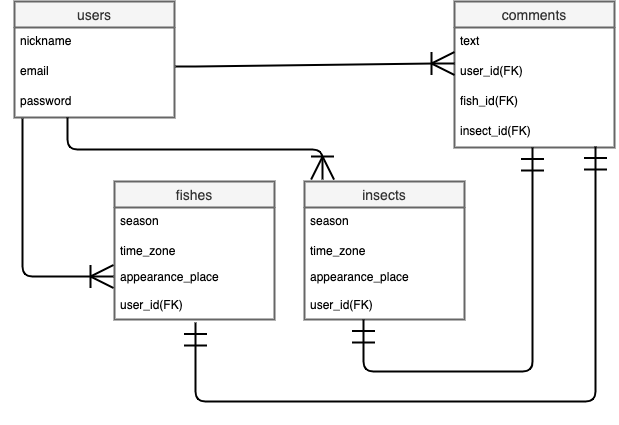

The diagram above was exported from draw.io. Its source (the exported page's mxGraphModel, read from the mxfile embedded in the PNG):
<mxGraphModel dx="308" dy="431" grid="1" gridSize="10" guides="1" tooltips="1" connect="1" arrows="0" fold="1" page="1" pageScale="1" pageWidth="827" pageHeight="1169" background="#ffffff" math="0" shadow="0">
  <root>
    <mxCell id="0" />
    <mxCell id="1" parent="0" />
    <mxCell id="2" value="users" style="swimlane;fontStyle=0;childLayout=stackLayout;horizontal=1;startSize=26;horizontalStack=0;resizeParent=1;resizeParentMax=0;resizeLast=0;collapsible=1;marginBottom=0;align=center;fontSize=14;fillColor=#f5f5f5;strokeColor=#666666;fontColor=#333333;strokeWidth=2;" vertex="1" parent="1">
      <mxGeometry x="70" y="60" width="160" height="116" as="geometry" />
    </mxCell>
    <mxCell id="3" value="nickname" style="text;strokeColor=none;fillColor=none;spacingLeft=4;spacingRight=4;overflow=hidden;rotatable=0;points=[[0,0.5],[1,0.5]];portConstraint=eastwest;fontSize=12;fontColor=#000000;" vertex="1" parent="2">
      <mxGeometry y="26" width="160" height="30" as="geometry" />
    </mxCell>
    <mxCell id="4" value="email" style="text;strokeColor=none;fillColor=none;spacingLeft=4;spacingRight=4;overflow=hidden;rotatable=0;points=[[0,0.5],[1,0.5]];portConstraint=eastwest;fontSize=12;fontColor=#000000;" vertex="1" parent="2">
      <mxGeometry y="56" width="160" height="30" as="geometry" />
    </mxCell>
    <mxCell id="5" value="password" style="text;strokeColor=none;fillColor=none;spacingLeft=4;spacingRight=4;overflow=hidden;rotatable=0;points=[[0,0.5],[1,0.5]];portConstraint=eastwest;fontSize=12;fontColor=#000000;" vertex="1" parent="2">
      <mxGeometry y="86" width="160" height="30" as="geometry" />
    </mxCell>
    <mxCell id="6" value="comments" style="swimlane;fontStyle=0;childLayout=stackLayout;horizontal=1;startSize=26;horizontalStack=0;resizeParent=1;resizeParentMax=0;resizeLast=0;collapsible=1;marginBottom=0;align=center;fontSize=14;fontColor=#333333;labelBackgroundColor=none;strokeColor=#666666;fillColor=#f5f5f5;strokeWidth=2;" vertex="1" parent="1">
      <mxGeometry x="510" y="60" width="160" height="146" as="geometry" />
    </mxCell>
    <mxCell id="7" value="text" style="text;strokeColor=none;fillColor=none;spacingLeft=4;spacingRight=4;overflow=hidden;rotatable=0;points=[[0,0.5],[1,0.5]];portConstraint=eastwest;fontSize=12;fontColor=#000000;" vertex="1" parent="6">
      <mxGeometry y="26" width="160" height="30" as="geometry" />
    </mxCell>
    <mxCell id="8" value="user_id(FK)" style="text;strokeColor=none;spacingLeft=4;spacingRight=4;overflow=hidden;rotatable=0;points=[[0,0.5],[1,0.5]];portConstraint=eastwest;fontSize=12;fontColor=#000000;" vertex="1" parent="6">
      <mxGeometry y="56" width="160" height="30" as="geometry" />
    </mxCell>
    <mxCell id="47" value="fish_id(FK)" style="text;strokeColor=none;spacingLeft=4;spacingRight=4;overflow=hidden;rotatable=0;points=[[0,0.5],[1,0.5]];portConstraint=eastwest;fontSize=12;fontColor=#000000;" vertex="1" parent="6">
      <mxGeometry y="86" width="160" height="30" as="geometry" />
    </mxCell>
    <mxCell id="48" value="insect_id(FK)" style="text;strokeColor=none;spacingLeft=4;spacingRight=4;overflow=hidden;rotatable=0;points=[[0,0.5],[1,0.5]];portConstraint=eastwest;fontSize=12;fontColor=#000000;" vertex="1" parent="6">
      <mxGeometry y="116" width="160" height="30" as="geometry" />
    </mxCell>
    <mxCell id="10" value="fishes" style="swimlane;fontStyle=0;childLayout=stackLayout;horizontal=1;startSize=26;horizontalStack=0;resizeParent=1;resizeParentMax=0;resizeLast=0;collapsible=1;marginBottom=0;align=center;fontSize=14;fillColor=#f5f5f5;strokeColor=#666666;fontColor=#333333;strokeWidth=2;" vertex="1" parent="1">
      <mxGeometry x="170" y="240" width="160" height="138" as="geometry" />
    </mxCell>
    <mxCell id="11" value="season" style="text;strokeColor=none;fillColor=none;spacingLeft=4;spacingRight=4;overflow=hidden;rotatable=0;points=[[0,0.5],[1,0.5]];portConstraint=eastwest;fontSize=12;fontColor=#000000;" vertex="1" parent="10">
      <mxGeometry y="26" width="160" height="30" as="geometry" />
    </mxCell>
    <mxCell id="12" value="time_zone" style="text;strokeColor=none;fillColor=none;spacingLeft=4;spacingRight=4;overflow=hidden;rotatable=0;points=[[0,0.5],[1,0.5]];portConstraint=eastwest;fontSize=12;fontColor=#000000;" vertex="1" parent="10">
      <mxGeometry y="56" width="160" height="26" as="geometry" />
    </mxCell>
    <mxCell id="13" value="appearance_place&#10;&#10;" style="text;strokeColor=none;fillColor=none;spacingLeft=4;spacingRight=4;overflow=hidden;rotatable=0;points=[[0,0.5],[1,0.5]];portConstraint=eastwest;fontSize=12;fontColor=#000000;" vertex="1" parent="10">
      <mxGeometry y="82" width="160" height="28" as="geometry" />
    </mxCell>
    <mxCell id="40" value="user_id(FK)" style="text;strokeColor=none;fillColor=none;spacingLeft=4;spacingRight=4;overflow=hidden;rotatable=0;points=[[0,0.5],[1,0.5]];portConstraint=eastwest;fontSize=12;fontColor=#000000;" vertex="1" parent="10">
      <mxGeometry y="110" width="160" height="28" as="geometry" />
    </mxCell>
    <mxCell id="42" value="insects" style="swimlane;fontStyle=0;childLayout=stackLayout;horizontal=1;startSize=26;horizontalStack=0;resizeParent=1;resizeParentMax=0;resizeLast=0;collapsible=1;marginBottom=0;align=center;fontSize=14;fillColor=#f5f5f5;strokeColor=#666666;fontColor=#333333;strokeWidth=2;" vertex="1" parent="1">
      <mxGeometry x="360" y="240" width="160" height="138" as="geometry" />
    </mxCell>
    <mxCell id="43" value="season" style="text;strokeColor=none;fillColor=none;spacingLeft=4;spacingRight=4;overflow=hidden;rotatable=0;points=[[0,0.5],[1,0.5]];portConstraint=eastwest;fontSize=12;fontColor=#000000;" vertex="1" parent="42">
      <mxGeometry y="26" width="160" height="30" as="geometry" />
    </mxCell>
    <mxCell id="44" value="time_zone" style="text;strokeColor=none;fillColor=none;spacingLeft=4;spacingRight=4;overflow=hidden;rotatable=0;points=[[0,0.5],[1,0.5]];portConstraint=eastwest;fontSize=12;fontColor=#000000;" vertex="1" parent="42">
      <mxGeometry y="56" width="160" height="26" as="geometry" />
    </mxCell>
    <mxCell id="45" value="appearance_place&#10;&#10;" style="text;strokeColor=none;fillColor=none;spacingLeft=4;spacingRight=4;overflow=hidden;rotatable=0;points=[[0,0.5],[1,0.5]];portConstraint=eastwest;fontSize=12;fontColor=#000000;" vertex="1" parent="42">
      <mxGeometry y="82" width="160" height="28" as="geometry" />
    </mxCell>
    <mxCell id="46" value="user_id(FK)" style="text;strokeColor=none;fillColor=none;spacingLeft=4;spacingRight=4;overflow=hidden;rotatable=0;points=[[0,0.5],[1,0.5]];portConstraint=eastwest;fontSize=12;fontColor=#000000;" vertex="1" parent="42">
      <mxGeometry y="110" width="160" height="28" as="geometry" />
    </mxCell>
    <mxCell id="50" value="" style="edgeStyle=entityRelationEdgeStyle;fontSize=12;html=1;endArrow=ERoneToMany;fontColor=#000000;exitX=1.006;exitY=0.3;exitDx=0;exitDy=0;exitPerimeter=0;entryX=0;entryY=0.2;entryDx=0;entryDy=0;entryPerimeter=0;strokeColor=#000000;strokeWidth=2;endSize=20;startSize=20;" edge="1" parent="1" source="4" target="8">
      <mxGeometry width="100" height="100" relative="1" as="geometry">
        <mxPoint x="300" y="320" as="sourcePoint" />
        <mxPoint x="400" y="220" as="targetPoint" />
      </mxGeometry>
    </mxCell>
    <mxCell id="53" value="" style="edgeStyle=orthogonalEdgeStyle;fontSize=12;html=1;endArrow=ERoneToMany;fontColor=#000000;strokeColor=#000000;strokeWidth=2;entryX=-0.006;entryY=0.464;entryDx=0;entryDy=0;entryPerimeter=0;exitX=0.05;exitY=1.033;exitDx=0;exitDy=0;exitPerimeter=0;endSize=20;startSize=20;" edge="1" parent="1" source="5" target="13">
      <mxGeometry width="100" height="100" relative="1" as="geometry">
        <mxPoint x="80" y="290" as="sourcePoint" />
        <mxPoint x="350" y="220" as="targetPoint" />
      </mxGeometry>
    </mxCell>
    <mxCell id="55" value="" style="edgeStyle=orthogonalEdgeStyle;fontSize=12;html=1;endArrow=ERoneToMany;fontColor=#000000;startSize=20;endSize=20;strokeColor=#000000;strokeWidth=2;exitX=0.331;exitY=1;exitDx=0;exitDy=0;exitPerimeter=0;entryX=0.113;entryY=-0.014;entryDx=0;entryDy=0;entryPerimeter=0;" edge="1" parent="1" source="5" target="42">
      <mxGeometry width="100" height="100" relative="1" as="geometry">
        <mxPoint x="460" y="450" as="sourcePoint" />
        <mxPoint x="560" y="350" as="targetPoint" />
      </mxGeometry>
    </mxCell>
    <mxCell id="56" value="" style="edgeStyle=elbowEdgeStyle;fontSize=12;html=1;endArrow=ERmandOne;startArrow=ERmandOne;fontColor=#000000;startSize=20;endSize=20;strokeColor=#000000;strokeWidth=2;exitX=0.506;exitY=1.107;exitDx=0;exitDy=0;exitPerimeter=0;elbow=vertical;entryX=0.881;entryY=0.967;entryDx=0;entryDy=0;entryPerimeter=0;" edge="1" parent="1" source="40" target="48">
      <mxGeometry width="100" height="100" relative="1" as="geometry">
        <mxPoint x="460" y="450" as="sourcePoint" />
        <mxPoint x="560" y="350" as="targetPoint" />
        <Array as="points">
          <mxPoint x="450" y="460" />
        </Array>
      </mxGeometry>
    </mxCell>
    <mxCell id="57" value="" style="edgeStyle=elbowEdgeStyle;fontSize=12;html=1;endArrow=ERmandOne;startArrow=ERmandOne;fontColor=#000000;startSize=20;endSize=20;strokeColor=#000000;strokeWidth=2;elbow=vertical;entryX=0.488;entryY=1;entryDx=0;entryDy=0;entryPerimeter=0;exitX=0.369;exitY=1;exitDx=0;exitDy=0;exitPerimeter=0;" edge="1" parent="1" source="46" target="48">
      <mxGeometry width="100" height="100" relative="1" as="geometry">
        <mxPoint x="420" y="400" as="sourcePoint" />
        <mxPoint x="590" y="240" as="targetPoint" />
        <Array as="points">
          <mxPoint x="510" y="430" />
        </Array>
      </mxGeometry>
    </mxCell>
  </root>
</mxGraphModel>